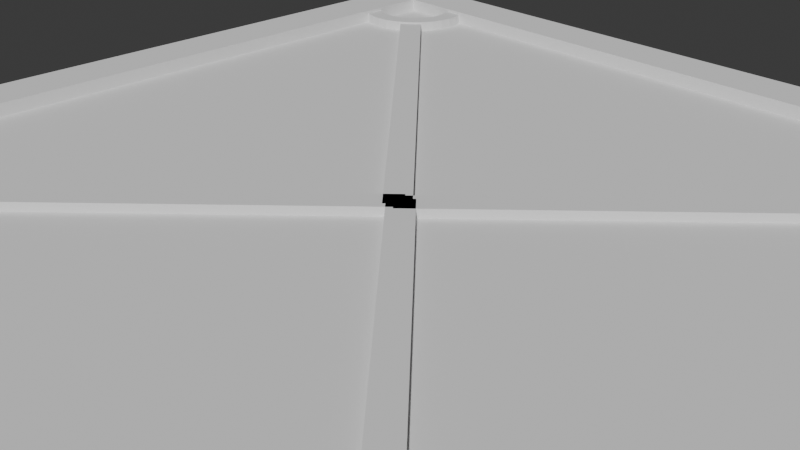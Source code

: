 # Source: platform.blend  (saved by Blender 4.1.24; exported with 4.5.12 LTS)
import bpy
from mathutils import Matrix  # noqa: F401  (used for matrix-valued properties, if any)

bpy.ops.wm.read_factory_settings(use_empty=True)
scene = bpy.context.scene
scene.name = 'Scene'

# ---- collections
col_collection = bpy.data.collections.new('Collection'); scene.collection.children.link(col_collection)

# ---- world
world_world = bpy.data.worlds.new('World'); scene.world = world_world
world_world.use_nodes = True; world_world.node_tree.nodes.clear()
_N = world_world.node_tree.nodes; _L = world_world.node_tree.links
n0 = _N.new('ShaderNodeOutputWorld'); n0.name = 'World Output'; n0.location = (300, 300)
n1 = _N.new('ShaderNodeBackground'); n1.name = 'Background'; n1.location = (10, 300)
n1.inputs[0].default_value = (0.05088, 0.05088, 0.05088, 1.0)
_L.new(n1.outputs[0], n0.inputs[0])
n0.is_active_output = True
world_world.color = (0.05088, 0.05088, 0.05088)
world_world.use_sun_shadow = False
world_world.sun_shadow_jitter_overblur = 0.0

# ---- cameras
cam_camera = bpy.data.cameras.new('Camera')
cam_camera.clip_end = 100.0
cam_camera.ortho_scale = 7.314

# ---- meshes
me_cube_001 = bpy.data.meshes.new('Cube.001')
me_cube_001.from_pydata([(-0.8882, -0.8882, -1.0), (-0.8882, -0.8882, 1.0), (-0.8882, 0.8882, -1.0), (-0.8882, 0.8882, 1.0), (0.8882, -0.8882, -1.0), (0.8882, -0.8882, 1.0), (0.8882, 0.8882, -1.0), (0.8882, 0.8882, 1.0), (-1.0, 1.0, -1.0), (-1.0, -1.0, -1.0), (-1.0, -1.0, 1.0), (-1.0, 1.0, 1.0), (1.0, 1.0, -1.0), (1.0, 1.0, 1.0), (1.0, -1.0, -1.0), (1.0, -1.0, 1.0), (-0.8882, -0.8882, 0.342), (-0.8882, 0.8882, 0.342), (0.8882, 0.8882, 0.342), (0.8882, -0.8882, 0.342), (-0.8882, 0.8882, -0.2949), (-0.8882, -0.8882, -0.2949), (0.8882, 0.8882, -0.2949), (0.8882, -0.8882, -0.2949)], [], [(9, 10, 11, 8), (8, 11, 13, 12), (12, 13, 15, 14), (14, 15, 10, 9), (4, 0, 21, 23), (1, 5, 19, 16), (2, 0, 9, 8), (1, 3, 11, 10), (6, 2, 8, 12), (3, 7, 13, 11), (4, 6, 12, 14), (7, 5, 15, 13), (0, 4, 14, 9), (5, 1, 10, 15), (18, 17, 16, 19), (5, 7, 18, 19), (7, 3, 17, 18), (3, 1, 16, 17), (20, 22, 23, 21), (6, 4, 23, 22), (2, 6, 22, 20), (0, 2, 20, 21)])
_uv = me_cube_001.uv_layers.new(name='UVMap')
_uv.uv.foreach_set('vector', [0.0001939, 0.5, 0.2501, 0.5, 0.2501, 0.7499, 0.0001939, 0.7499, 0.0001939, 0.7499, 0.2501, 0.7499, 0.2501, 0.9998, 0.0001939, 0.9998, 0.0001939, 0.0001938, 0.2501, 0.0001938, 0.2501, 0.2501, 0.0001939, 0.2501, 0.0001939, 0.2501, 0.2501, 0.2501, 0.2501, 0.5, 0.0001939, 0.5, 0.4306, 0.2423, 0.4306, 0.4643, 0.3425, 0.4643, 0.3425, 0.2423, 0.5659, 0.4891, 0.5659, 0.7111, 0.4837, 0.7111, 0.4837, 0.4891, 0.6389, 0.5235, 0.6389, 0.7096, 0.6272, 0.7213, 0.6272, 0.5118, 0.8441, 0.7428, 0.6222, 0.7428, 0.6082, 0.7288, 0.8581, 0.7288, 0.8251, 0.5235, 0.6389, 0.5235, 0.6272, 0.5118, 0.8368, 0.5118, 0.6222, 0.7428, 0.6222, 0.9647, 0.6082, 0.9787, 0.6082, 0.7288, 0.8251, 0.7096, 0.8251, 0.5235, 0.8368, 0.5118, 0.8368, 0.7213, 0.6222, 0.9647, 0.8441, 0.9647, 0.8581, 0.9787, 0.6082, 0.9787, 0.6389, 0.7096, 0.8251, 0.7096, 0.8368, 0.7213, 0.6272, 0.7213, 0.8441, 0.9647, 0.8441, 0.7428, 0.8581, 0.7288, 0.8581, 0.9787, 0.841, 0.2675, 0.841, 0.4895, 0.619, 0.4895, 0.619, 0.2675, 0.5659, 0.7111, 0.5659, 0.933, 0.4837, 0.933, 0.4837, 0.7111, 0.5659, 0.04515, 0.5659, 0.2671, 0.4837, 0.2671, 0.4837, 0.04515, 0.5659, 0.2671, 0.5659, 0.4891, 0.4837, 0.4891, 0.4837, 0.2671, 0.8457, 0.2453, 0.6237, 0.2453, 0.6237, 0.02329, 0.8457, 0.02329, 0.4306, 0.02036, 0.4306, 0.2423, 0.3425, 0.2423, 0.3425, 0.02036, 0.4306, 0.6863, 0.4306, 0.9083, 0.3425, 0.9083, 0.3425, 0.6863, 0.4306, 0.4643, 0.4306, 0.6863, 0.3425, 0.6863, 0.3425, 0.4643])
me_cube_001.update()
me_cube_002 = bpy.data.meshes.new('Cube.002')
me_cube_002.from_pydata([(2.767e-09, -0.1299, -0.1549), (2.767e-09, -0.1299, 0.4009), (-0.02533, -0.1274, -0.1549), (-0.02533, -0.1274, 0.4009), (-0.04969, -0.12, -0.1549), (-0.04969, -0.12, 0.4009), (-0.07214, -0.108, -0.1549), (-0.07214, -0.108, 0.4009), (-0.09182, -0.09182, -0.1549), (-0.09182, -0.09182, 0.4009), (-0.108, -0.07214, -0.1549), (-0.108, -0.07214, 0.4009), (-0.12, -0.04969, -0.1549), (-0.12, -0.04969, 0.4009), (-0.1274, -0.02533, -0.1549), (-0.1274, -0.02533, 0.4009), (-0.1299, 1.481e-09, -0.1549), (-0.1299, 1.481e-09, 0.4009), (-0.1274, 0.02533, -0.1549), (-0.1274, 0.02533, 0.4009), (-0.12, 0.04969, -0.1549), (-0.12, 0.04969, 0.4009), (-0.108, 0.07214, -0.1549), (-0.108, 0.07214, 0.4009), (-0.09182, 0.09182, -0.1549), (-0.09182, 0.09182, 0.4009), (-0.07214, 0.108, -0.1549), (-0.07214, 0.108, 0.4009), (-0.04969, 0.12, -0.1549), (-0.04969, 0.12, 0.4009), (-0.02533, 0.1274, -0.1549), (-0.02533, 0.1274, 0.4009), (2.767e-09, 0.1299, -0.1549), (2.767e-09, 0.1299, 0.4009), (0.02533, 0.1274, -0.1549), (0.02533, 0.1274, 0.4009), (0.04969, 0.12, -0.1549), (0.04969, 0.12, 0.4009), (0.07214, 0.108, -0.1549), (0.07214, 0.108, 0.4009), (0.09182, 0.09182, -0.1549), (0.09182, 0.09182, 0.4009), (0.108, 0.07214, -0.1549), (0.108, 0.07214, 0.4009), (0.12, 0.04969, -0.1549), (0.12, 0.04969, 0.4009), (0.1274, 0.02533, -0.1549), (0.1274, 0.02533, 0.4009), (0.1299, 1.481e-09, -0.1549), (0.1299, 1.481e-09, 0.4009), (0.1274, -0.02533, -0.1549), (0.1274, -0.02533, 0.4009), (0.12, -0.04969, -0.1549), (0.12, -0.04969, 0.4009), (0.108, -0.07214, -0.1549), (0.108, -0.07214, 0.4009), (0.09182, -0.09182, -0.1549), (0.09182, -0.09182, 0.4009), (0.07214, -0.108, -0.1549), (0.07214, -0.108, 0.4009), (0.04969, -0.12, -0.1549), (0.04969, -0.12, 0.4009), (0.02533, -0.1274, -0.1549), (0.02533, -0.1274, 0.4009), (-0.01749, -0.08791, 0.4009), (2.616e-09, -0.08964, 0.4009), (0.01749, -0.08791, 0.4009), (0.0343, -0.08281, 0.4009), (0.0498, -0.07453, 0.4009), (0.06338, -0.06338, 0.4009), (0.07453, -0.0498, 0.4009), (0.08281, -0.0343, 0.4009), (0.08791, -0.01749, 0.4009), (0.08964, 1.481e-09, 0.4009), (0.08791, 0.01749, 0.4009), (0.08281, 0.0343, 0.4009), (0.07453, 0.0498, 0.4009), (0.06338, 0.06338, 0.4009), (0.0498, 0.07453, 0.4009), (0.0343, 0.08281, 0.4009), (0.01749, 0.08791, 0.4009), (2.616e-09, 0.08964, 0.4009), (-0.01749, 0.08791, 0.4009), (-0.0343, 0.08281, 0.4009), (-0.0498, 0.07453, 0.4009), (-0.06338, 0.06338, 0.4009), (-0.07453, 0.0498, 0.4009), (-0.08281, 0.0343, 0.4009), (-0.08791, 0.01749, 0.4009), (-0.08964, 1.481e-09, 0.4009), (-0.08791, -0.01749, 0.4009), (-0.08281, -0.0343, 0.4009), (-0.07453, -0.0498, 0.4009), (-0.06338, -0.06338, 0.4009), (-0.0498, -0.07453, 0.4009), (-0.0343, -0.08281, 0.4009), (2.616e-09, -0.08964, -0.1549), (-0.01749, -0.08791, -0.1549), (-0.0343, -0.08281, -0.1549), (-0.0498, -0.07453, -0.1549), (-0.06338, -0.06338, -0.1549), (-0.07453, -0.0498, -0.1549), (-0.08281, -0.0343, -0.1549), (-0.08791, -0.01749, -0.1549), (-0.08964, 1.481e-09, -0.1549), (-0.08791, 0.01749, -0.1549), (-0.08281, 0.0343, -0.1549), (-0.07453, 0.0498, -0.1549), (-0.06338, 0.06338, -0.1549), (-0.0498, 0.07453, -0.1549), (-0.0343, 0.08281, -0.1549), (-0.01749, 0.08791, -0.1549), (2.616e-09, 0.08964, -0.1549), (0.01749, 0.08791, -0.1549), (0.0343, 0.08281, -0.1549), (0.0498, 0.07453, -0.1549), (0.06338, 0.06338, -0.1549), (0.07453, 0.0498, -0.1549), (0.08281, 0.0343, -0.1549), (0.08791, 0.01749, -0.1549), (0.08964, 1.481e-09, -0.1549), (0.08791, -0.01749, -0.1549), (0.08281, -0.0343, -0.1549), (0.07453, -0.0498, -0.1549), (0.06338, -0.06338, -0.1549), (0.0498, -0.07453, -0.1549), (0.0343, -0.08281, -0.1549), (0.01749, -0.08791, -0.1549), (-0.01749, -0.08791, -0.166), (2.47e-09, -0.08964, -0.166), (-0.0343, -0.08281, -0.166), (0.01749, -0.08791, -0.166), (0.0343, -0.08281, -0.166), (0.0498, -0.07453, -0.166), (0.06338, -0.06338, -0.166), (0.07453, -0.0498, -0.166), (0.08281, -0.0343, -0.166), (0.08791, -0.01749, -0.166), (0.08964, 1.481e-09, -0.166), (0.08791, 0.01749, -0.166), (0.08281, 0.0343, -0.166), (0.07453, 0.0498, -0.166), (0.06338, 0.06338, -0.166), (0.0498, 0.07453, -0.166), (0.0343, 0.08281, -0.166), (0.01749, 0.08791, -0.166), (2.47e-09, 0.08964, -0.166), (-0.01749, 0.08791, -0.166), (-0.0343, 0.08281, -0.166), (-0.0498, 0.07453, -0.166), (-0.06338, 0.06338, -0.166), (-0.07453, 0.0498, -0.166), (-0.08281, 0.0343, -0.166), (-0.08791, 0.01749, -0.166), (-0.08964, 1.481e-09, -0.166), (-0.08791, -0.01749, -0.166), (-0.08281, -0.0343, -0.166), (-0.07453, -0.0498, -0.166), (-0.06338, -0.06338, -0.166), (-0.0498, -0.07453, -0.166), (0.0941, 0.06911, -0.164), (0.0941, 0.06911, 0.3506), (0.05733, 0.1059, -0.164), (0.05733, 0.1059, 0.3506), (0.1309, 0.1059, -0.1138), (0.1309, 0.1059, 0.3506), (0.0941, 0.1427, -0.1138), (0.0941, 0.1427, 0.3506), (0.8242, 0.8728, 0.3506), (0.8242, 0.8728, -0.1138), (0.861, 0.836, -0.1138), (0.861, 0.836, 0.3506)], [], [(0, 1, 3, 2), (2, 3, 5, 4), (4, 5, 7, 6), (6, 7, 9, 8), (8, 9, 11, 10), (10, 11, 13, 12), (12, 13, 15, 14), (14, 15, 17, 16), (16, 17, 19, 18), (18, 19, 21, 20), (20, 21, 23, 22), (22, 23, 25, 24), (24, 25, 27, 26), (26, 27, 29, 28), (28, 29, 31, 30), (30, 31, 33, 32), (32, 33, 35, 34), (34, 35, 37, 36), (36, 37, 39, 38), (38, 39, 41, 40), (40, 41, 43, 42), (42, 43, 45, 44), (44, 45, 47, 46), (46, 47, 49, 48), (48, 49, 51, 50), (50, 51, 53, 52), (52, 53, 55, 54), (54, 55, 57, 56), (56, 57, 59, 58), (58, 59, 61, 60), (60, 61, 63, 62), (62, 63, 1, 0), (3, 1, 65, 64), (1, 63, 66, 65), (63, 61, 67, 66), (61, 59, 68, 67), (59, 57, 69, 68), (57, 55, 70, 69), (55, 53, 71, 70), (53, 51, 72, 71), (51, 49, 73, 72), (49, 47, 74, 73), (47, 45, 75, 74), (45, 43, 76, 75), (43, 41, 77, 76), (41, 39, 78, 77), (39, 37, 79, 78), (37, 35, 80, 79), (35, 33, 81, 80), (33, 31, 82, 81), (31, 29, 83, 82), (29, 27, 84, 83), (27, 25, 85, 84), (25, 23, 86, 85), (23, 21, 87, 86), (21, 19, 88, 87), (19, 17, 89, 88), (17, 15, 90, 89), (15, 13, 91, 90), (13, 11, 92, 91), (11, 9, 93, 92), (9, 7, 94, 93), (7, 5, 95, 94), (5, 3, 64, 95), (0, 2, 97, 96), (2, 4, 98, 97), (4, 6, 99, 98), (6, 8, 100, 99), (8, 10, 101, 100), (10, 12, 102, 101), (12, 14, 103, 102), (14, 16, 104, 103), (16, 18, 105, 104), (18, 20, 106, 105), (20, 22, 107, 106), (22, 24, 108, 107), (24, 26, 109, 108), (26, 28, 110, 109), (28, 30, 111, 110), (30, 32, 112, 111), (32, 34, 113, 112), (34, 36, 114, 113), (36, 38, 115, 114), (38, 40, 116, 115), (40, 42, 117, 116), (42, 44, 118, 117), (44, 46, 119, 118), (46, 48, 120, 119), (48, 50, 121, 120), (50, 52, 122, 121), (52, 54, 123, 122), (54, 56, 124, 123), (56, 58, 125, 124), (58, 60, 126, 125), (60, 62, 127, 126), (62, 0, 96, 127), (96, 97, 98, 99, 100, 101, 102, 103, 104, 105, 106, 107, 108, 109, 110, 111, 112, 113, 114, 115, 116, 117, 118, 119, 120, 121, 122, 123, 124, 125, 126, 127), (81, 82, 147, 146), (128, 129, 131, 132, 133, 134, 135, 136, 137, 138, 139, 140, 141, 142, 143, 144, 145, 146, 147, 148, 149, 150, 151, 152, 153, 154, 155, 156, 157, 158, 159, 130), (68, 69, 134, 133), (82, 83, 148, 147), (69, 70, 135, 134), (83, 84, 149, 148), (70, 71, 136, 135), (84, 85, 150, 149), (71, 72, 137, 136), (85, 86, 151, 150), (72, 73, 138, 137), (86, 87, 152, 151), (73, 74, 139, 138), (87, 88, 153, 152), (74, 75, 140, 139), (88, 89, 154, 153), (75, 76, 141, 140), (89, 90, 155, 154), (76, 77, 142, 141), (64, 65, 129, 128), (90, 91, 156, 155), (77, 78, 143, 142), (95, 64, 128, 130), (91, 92, 157, 156), (78, 79, 144, 143), (65, 66, 131, 129), (92, 93, 158, 157), (79, 80, 145, 144), (66, 67, 132, 131), (93, 94, 159, 158), (80, 81, 146, 145), (67, 68, 133, 132), (94, 95, 130, 159), (160, 161, 163, 162), (162, 163, 167, 166), (167, 165, 171, 168), (164, 165, 161, 160), (162, 166, 164, 160), (167, 163, 161, 165), (169, 168, 171, 170), (166, 167, 168, 169), (165, 164, 170, 171), (164, 166, 169, 170)])
_uv = me_cube_002.uv_layers.new(name='UVMap')
_uv.uv.foreach_set('vector', [0.2682, 0.3094, 0.5293, 0.3061, 0.5295, 0.3181, 0.2683, 0.3213, 0.2683, 0.3213, 0.5295, 0.3181, 0.5296, 0.33, 0.2685, 0.3333, 0.2685, 0.3333, 0.5296, 0.33, 0.5298, 0.342, 0.2686, 0.3453, 0.2686, 0.3453, 0.5298, 0.342, 0.5299, 0.354, 0.2688, 0.3572, 0.2688, 0.3572, 0.5299, 0.354, 0.5301, 0.3659, 0.2689, 0.3692, 0.2689, 0.3692, 0.5301, 0.3659, 0.5302, 0.3779, 0.2691, 0.3812, 0.2691, 0.3812, 0.5302, 0.3779, 0.5304, 0.3898, 0.2692, 0.3931, 0.2692, 0.3931, 0.5304, 0.3898, 0.5305, 0.4018, 0.2694, 0.4051, 0.2694, 0.4051, 0.5305, 0.4018, 0.5307, 0.4138, 0.2695, 0.417, 0.2695, 0.417, 0.5307, 0.4138, 0.5308, 0.4257, 0.2697, 0.429, 0.2649, 0.04623, 0.526, 0.04296, 0.5262, 0.05492, 0.265, 0.05819, 0.265, 0.05819, 0.5262, 0.05492, 0.5263, 0.06688, 0.2652, 0.07015, 0.2652, 0.07015, 0.5263, 0.06688, 0.5265, 0.07884, 0.2653, 0.08211, 0.2653, 0.08211, 0.5265, 0.07884, 0.5266, 0.09081, 0.2655, 0.09407, 0.2655, 0.09407, 0.5266, 0.09081, 0.5268, 0.1028, 0.2656, 0.106, 0.2656, 0.106, 0.5268, 0.1028, 0.5269, 0.1147, 0.2658, 0.118, 0.2658, 0.118, 0.5269, 0.1147, 0.5271, 0.1267, 0.2659, 0.13, 0.2659, 0.13, 0.5271, 0.1267, 0.5272, 0.1387, 0.2661, 0.1419, 0.2661, 0.1419, 0.5272, 0.1387, 0.5274, 0.1506, 0.2662, 0.1539, 0.2662, 0.1539, 0.5274, 0.1506, 0.5275, 0.1626, 0.2664, 0.1658, 0.2664, 0.1658, 0.5275, 0.1626, 0.5277, 0.1745, 0.2665, 0.1778, 0.2665, 0.1778, 0.5277, 0.1745, 0.5278, 0.1865, 0.2667, 0.1898, 0.2667, 0.1898, 0.5278, 0.1865, 0.528, 0.1985, 0.2668, 0.2017, 0.2668, 0.2017, 0.528, 0.1985, 0.5281, 0.2104, 0.267, 0.2137, 0.267, 0.2137, 0.5281, 0.2104, 0.5283, 0.2224, 0.2671, 0.2257, 0.2671, 0.2257, 0.5283, 0.2224, 0.5284, 0.2343, 0.2673, 0.2376, 0.2673, 0.2376, 0.5284, 0.2343, 0.5286, 0.2463, 0.2674, 0.2496, 0.2674, 0.2496, 0.5286, 0.2463, 0.5287, 0.2583, 0.2676, 0.2615, 0.2676, 0.2615, 0.5287, 0.2583, 0.5289, 0.2702, 0.2677, 0.2735, 0.2677, 0.2735, 0.5289, 0.2702, 0.529, 0.2822, 0.2679, 0.2855, 0.2679, 0.2855, 0.529, 0.2822, 0.5292, 0.2942, 0.268, 0.2974, 0.268, 0.2974, 0.5292, 0.2942, 0.5293, 0.3061, 0.2682, 0.3094, 0.2921, 0.8799, 0.2401, 0.8776, 0.2507, 0.7959, 0.2871, 0.7972, 0.2401, 0.8776, 0.1899, 0.8657, 0.215, 0.788, 0.2507, 0.7959, 0.1899, 0.8657, 0.1434, 0.8451, 0.1815, 0.774, 0.215, 0.788, 0.1434, 0.8451, 0.1018, 0.8169, 0.1512, 0.7545, 0.1815, 0.774, 0.1018, 0.8169, 0.06658, 0.7825, 0.1248, 0.7304, 0.1512, 0.7545, 0.06658, 0.7825, 0.03845, 0.7434, 0.1031, 0.7027, 0.1248, 0.7304, 0.03845, 0.7434, 0.01794, 0.7012, 0.08652, 0.6726, 0.1031, 0.7027, 0.01794, 0.7012, 0.00523, 0.6576, 0.07519, 0.6411, 0.08652, 0.6726, 0.00523, 0.6576, 0.0001355, 0.6141, 0.06909, 0.6093, 0.07519, 0.6411, 0.0001355, 0.6141, 0.002183, 0.5721, 0.06796, 0.5781, 0.06909, 0.6093, 0.002183, 0.5721, 0.01063, 0.5331, 0.07139, 0.5486, 0.06796, 0.5781, 0.01063, 0.5331, 0.02417, 0.4982, 0.07848, 0.5216, 0.07139, 0.5486, 0.02417, 0.4982, 0.04242, 0.4677, 0.08913, 0.4973, 0.07848, 0.5216, 0.04242, 0.4677, 0.06384, 0.4424, 0.1023, 0.4764, 0.08913, 0.4973, 0.06384, 0.4424, 0.08675, 0.4227, 0.1168, 0.4592, 0.1023, 0.4764, 0.08675, 0.4227, 0.1109, 0.4083, 0.1326, 0.4454, 0.1168, 0.4592, 0.1109, 0.4083, 0.1347, 0.3991, 0.1485, 0.4353, 0.1326, 0.4454, 0.1347, 0.3991, 0.1571, 0.3946, 0.164, 0.4284, 0.1485, 0.4353, 0.1571, 0.3946, 0.1775, 0.3942, 0.1783, 0.4245, 0.164, 0.4284, 0.1775, 0.3942, 0.1951, 0.3971, 0.1912, 0.423, 0.1783, 0.4245, 0.1951, 0.3971, 0.2096, 0.4025, 0.2021, 0.4236, 0.1912, 0.423, 0.2096, 0.4025, 0.2207, 0.4095, 0.2111, 0.4256, 0.2021, 0.4236, 0.2207, 0.4095, 0.2279, 0.4177, 0.2139, 0.4276, 0.2111, 0.4256, 0.5366, 0.5444, 0.5448, 0.5964, 0.4617, 0.6012, 0.4561, 0.5653, 0.5448, 0.5964, 0.5427, 0.6491, 0.4602, 0.6376, 0.4617, 0.6012, 0.5427, 0.6491, 0.5303, 0.7003, 0.4517, 0.6729, 0.4602, 0.6376, 0.5303, 0.7003, 0.5082, 0.7481, 0.4365, 0.7059, 0.4517, 0.6729, 0.5082, 0.7481, 0.4772, 0.7907, 0.415, 0.7353, 0.4365, 0.7059, 0.4772, 0.7907, 0.4385, 0.8264, 0.3883, 0.76, 0.415, 0.7353, 0.4385, 0.8264, 0.3935, 0.8539, 0.3573, 0.779, 0.3883, 0.76, 0.3935, 0.8539, 0.3441, 0.8721, 0.3231, 0.7915, 0.3573, 0.779, 0.3441, 0.8721, 0.2921, 0.8799, 0.2871, 0.7972, 0.3231, 0.7915, 0.4063, 0.666, 0.3928, 0.693, 0.3524, 0.6676, 0.3617, 0.649, 0.3928, 0.693, 0.3743, 0.7169, 0.3397, 0.6841, 0.3524, 0.6676, 0.3743, 0.7169, 0.3515, 0.7367, 0.3239, 0.6978, 0.3397, 0.6841, 0.3515, 0.7367, 0.3253, 0.7517, 0.3058, 0.7081, 0.3239, 0.6978, 0.3253, 0.7517, 0.2966, 0.7613, 0.286, 0.7147, 0.3058, 0.7081, 0.2966, 0.7613, 0.2667, 0.7651, 0.2653, 0.7174, 0.286, 0.7147, 0.2667, 0.7651, 0.2365, 0.763, 0.2445, 0.7159, 0.2653, 0.7174, 0.2365, 0.763, 0.2074, 0.755, 0.2244, 0.7104, 0.2445, 0.7159, 0.2074, 0.755, 0.1803, 0.7415, 0.2057, 0.7011, 0.2244, 0.7104, 0.1803, 0.7415, 0.1565, 0.723, 0.1893, 0.6883, 0.2057, 0.7011, 0.1565, 0.723, 0.1366, 0.7002, 0.1756, 0.6726, 0.1893, 0.6883, 0.1366, 0.7002, 0.1217, 0.6739, 0.1652, 0.6545, 0.1756, 0.6726, 0.1217, 0.6739, 0.1121, 0.6453, 0.1586, 0.6347, 0.1652, 0.6545, 0.1121, 0.6453, 0.1083, 0.6153, 0.156, 0.614, 0.1586, 0.6347, 0.1083, 0.6153, 0.1104, 0.5852, 0.1575, 0.5932, 0.156, 0.614, 0.1104, 0.5852, 0.1184, 0.556, 0.163, 0.5731, 0.1575, 0.5932, 0.1184, 0.556, 0.1319, 0.529, 0.1723, 0.5544, 0.163, 0.5731, 0.1319, 0.529, 0.1504, 0.5051, 0.1851, 0.5379, 0.1723, 0.5544, 0.1504, 0.5051, 0.1732, 0.4853, 0.2008, 0.5242, 0.1851, 0.5379, 0.1732, 0.4853, 0.1994, 0.4703, 0.2189, 0.5139, 0.2008, 0.5242, 0.1994, 0.4703, 0.2281, 0.4607, 0.2387, 0.5073, 0.2189, 0.5139, 0.2281, 0.4607, 0.258, 0.4569, 0.2594, 0.5047, 0.2387, 0.5073, 0.258, 0.4569, 0.2882, 0.4591, 0.2802, 0.5061, 0.2594, 0.5047, 0.2882, 0.4591, 0.3173, 0.467, 0.3003, 0.5116, 0.2802, 0.5061, 0.3173, 0.467, 0.3444, 0.4805, 0.319, 0.5209, 0.3003, 0.5116, 0.3444, 0.4805, 0.3682, 0.499, 0.3354, 0.5337, 0.319, 0.5209, 0.3682, 0.499, 0.3881, 0.5218, 0.3491, 0.5495, 0.3354, 0.5337, 0.3881, 0.5218, 0.403, 0.5481, 0.3595, 0.5676, 0.3491, 0.5495, 0.403, 0.5481, 0.4126, 0.5767, 0.3661, 0.5873, 0.3595, 0.5676, 0.4126, 0.5767, 0.4164, 0.6067, 0.3687, 0.608, 0.3661, 0.5873, 0.4164, 0.6067, 0.4143, 0.6368, 0.3672, 0.6288, 0.3687, 0.608, 0.4143, 0.6368, 0.4063, 0.666, 0.3617, 0.649, 0.3672, 0.6288, 0.3617, 0.649, 0.3524, 0.6676, 0.3397, 0.6841, 0.3239, 0.6978, 0.3058, 0.7081, 0.286, 0.7147, 0.2653, 0.7174, 0.2445, 0.7159, 0.2244, 0.7104, 0.2057, 0.7011, 0.1893, 0.6883, 0.1756, 0.6726, 0.1652, 0.6545, 0.1586, 0.6347, 0.156, 0.614, 0.1575, 0.5932, 0.163, 0.5731, 0.1723, 0.5544, 0.1851, 0.5379, 0.2008, 0.5242, 0.2189, 0.5139, 0.2387, 0.5073, 0.2594, 0.5047, 0.2802, 0.5061, 0.3003, 0.5116, 0.319, 0.5209, 0.3354, 0.5337, 0.3491, 0.5495, 0.3595, 0.5676, 0.3661, 0.5873, 0.3687, 0.608, 0.3672, 0.6288, 0.2112, 0.4254, 0.2111, 0.4254, 0.21, 0.4197, 0.21, 0.4198, 0.2102, 0.4204, 0.2102, 0.4204, 0.2102, 0.4204, 0.2101, 0.4204, 0.2101, 0.4204, 0.2101, 0.4204, 0.21, 0.4204, 0.21, 0.4204, 0.21, 0.4203, 0.21, 0.4203, 0.21, 0.4203, 0.2099, 0.4202, 0.2099, 0.4202, 0.2099, 0.4201, 0.2099, 0.42, 0.2099, 0.42, 0.21, 0.4199, 0.21, 0.4198, 0.21, 0.4197, 0.2101, 0.4198, 0.2101, 0.4199, 0.2102, 0.4199, 0.2102, 0.42, 0.2103, 0.42, 0.2103, 0.4201, 0.2103, 0.4201, 0.2103, 0.4202, 0.2103, 0.4202, 0.2103, 0.4203, 0.2103, 0.4203, 0.2103, 0.4204, 0.2103, 0.4204, 0.2118, 0.4261, 0.2117, 0.426, 0.2101, 0.4204, 0.2101, 0.4204, 0.2111, 0.4254, 0.2111, 0.4255, 0.2101, 0.4198, 0.21, 0.4197, 0.2117, 0.426, 0.2116, 0.4259, 0.21, 0.4204, 0.2101, 0.4204, 0.2111, 0.4255, 0.2111, 0.4255, 0.2101, 0.4199, 0.2101, 0.4198, 0.2116, 0.4259, 0.2115, 0.4258, 0.21, 0.4204, 0.21, 0.4204, 0.2111, 0.4255, 0.2111, 0.4255, 0.2102, 0.4199, 0.2101, 0.4199, 0.2115, 0.4258, 0.2115, 0.4258, 0.21, 0.4203, 0.21, 0.4204, 0.2111, 0.4255, 0.2111, 0.4256, 0.2102, 0.42, 0.2102, 0.4199, 0.2115, 0.4258, 0.2114, 0.4257, 0.21, 0.4203, 0.21, 0.4203, 0.2111, 0.4256, 0.2139, 0.4276, 0.2103, 0.42, 0.2102, 0.42, 0.2114, 0.4257, 0.2114, 0.4256, 0.21, 0.4203, 0.21, 0.4203, 0.2139, 0.4276, 0.2136, 0.4275, 0.2103, 0.4201, 0.2103, 0.42, 0.2114, 0.4256, 0.2113, 0.4256, 0.2099, 0.4202, 0.21, 0.4203, 0.2136, 0.4275, 0.2134, 0.4274, 0.2103, 0.4201, 0.2103, 0.4201, 0.2113, 0.4256, 0.2113, 0.4255, 0.2099, 0.4202, 0.2099, 0.4202, 0.2134, 0.4274, 0.2132, 0.4272, 0.2103, 0.4202, 0.2103, 0.4201, 0.2113, 0.4255, 0.2112, 0.4255, 0.2099, 0.4201, 0.2099, 0.4202, 0.2122, 0.4265, 0.2121, 0.4264, 0.2102, 0.4204, 0.2102, 0.4204, 0.2132, 0.4272, 0.213, 0.4271, 0.2103, 0.4202, 0.2103, 0.4202, 0.2112, 0.4255, 0.2112, 0.4255, 0.2099, 0.42, 0.2099, 0.4201, 0.2123, 0.4266, 0.2122, 0.4265, 0.2102, 0.4204, 0.2103, 0.4204, 0.213, 0.4271, 0.2128, 0.427, 0.2103, 0.4203, 0.2103, 0.4202, 0.2112, 0.4255, 0.2112, 0.4254, 0.2099, 0.42, 0.2099, 0.42, 0.2121, 0.4264, 0.212, 0.4263, 0.2102, 0.4204, 0.2102, 0.4204, 0.2128, 0.427, 0.2126, 0.4269, 0.2103, 0.4203, 0.2103, 0.4203, 0.2112, 0.4254, 0.2112, 0.4254, 0.21, 0.4199, 0.2099, 0.42, 0.212, 0.4263, 0.2119, 0.4262, 0.2101, 0.4204, 0.2102, 0.4204, 0.2126, 0.4269, 0.2125, 0.4267, 0.2103, 0.4204, 0.2103, 0.4203, 0.2112, 0.4254, 0.2112, 0.4254, 0.21, 0.4198, 0.21, 0.4199, 0.2119, 0.4262, 0.2118, 0.4261, 0.2101, 0.4204, 0.2101, 0.4204, 0.2125, 0.4267, 0.2123, 0.4266, 0.2103, 0.4204, 0.2103, 0.4204, 0.711, 0.6294, 0.7416, 0.8765, 0.7001, 0.8824, 0.7108, 0.6292, 0.7108, 0.6292, 0.7001, 0.8824, 0.6664, 0.9438, 0.6664, 0.5825, 0.5451, 0.455, 0.5451, 0.4321, 0.9999, 0.4321, 0.9999, 0.455, 0.7501, 0.5914, 0.7794, 0.9562, 0.7416, 0.8765, 0.711, 0.6294, 0.7108, 0.6292, 0.6664, 0.5825, 0.7501, 0.5914, 0.711, 0.6294, 0.6664, 0.9438, 0.7001, 0.8824, 0.7416, 0.8765, 0.7794, 0.9562, 0.9696, 0.5564, 0.9696, 0.9679, 0.9235, 0.9679, 0.9235, 0.5564, 0.5451, 0.2047, 0.5451, 0.0001355, 0.9999, 0.0001355, 0.9999, 0.2047, 0.5451, 0.4321, 0.5451, 0.2276, 0.9999, 0.2276, 0.9999, 0.4321, 0.5451, 0.2276, 0.5451, 0.2047, 0.9999, 0.2047, 0.9999, 0.2276])
me_cube_002.update()
me_cube_006 = bpy.data.meshes.new('Cube.006')
me_cube_006.from_pydata([(-1.0, -0.0161, -0.0161), (-1.0, -1.0, 1.0), (-1.0, 1.0, -1.0), (-1.0, 1.0, 1.0), (1.0, -0.0161, -0.0161), (1.0, -1.0, 1.0), (1.0, 1.0, -1.0), (1.0, 1.0, 1.0), (1.0, 10.01, 1.0), (1.0, 10.01, -1.0), (-1.0, 10.01, -1.0), (-1.0, 10.01, 1.0), (-1.0, 12.48, 1.0), (1.0, 12.48, 1.0), (1.0, 12.48, -1.0), (-1.0, 12.48, -1.0), (-1.0, 27.81, 1.0), (1.0, 27.81, 1.0), (1.0, 27.81, -1.0), (-1.0, 27.81, -1.0), (-11.0, 10.01, 1.0), (-11.0, 10.01, -1.0), (-11.0, 12.48, 1.0), (-11.0, 12.48, -1.0)], [], [(0, 1, 3, 2), (7, 6, 9, 8), (6, 7, 5, 4), (4, 5, 1, 0), (2, 6, 4, 0), (7, 3, 1, 5), (3, 7, 8, 11), (10, 11, 20, 21), (6, 2, 10, 9), (2, 3, 11, 10), (13, 14, 18, 17), (11, 8, 13, 12), (8, 9, 14, 13), (9, 10, 15, 14), (19, 16, 17, 18), (14, 15, 19, 18), (15, 12, 16, 19), (12, 13, 17, 16), (21, 20, 22, 23), (11, 12, 22, 20), (12, 15, 23, 22), (15, 10, 21, 23)])
_uv = me_cube_006.uv_layers.new(name='UVMap')
_uv.uv.foreach_set('vector', [0.4482, 0.7175, 0.4878, 0.7586, 0.3486, 0.8906, 0.3722, 0.5831, 0.1493, 0.0001263, 0.2239, 0.0001263, 0.2239, 0.336, 0.1493, 0.336, 0.6437, 0.562, 0.6437, 0.8832, 0.5079, 0.767, 0.5547, 0.7196, 0.7396, 0.6881, 0.9171, 0.6881, 0.9171, 0.939, 0.7396, 0.939, 0.3722, 0.5831, 0.6437, 0.562, 0.5547, 0.7196, 0.4482, 0.7175, 0.6437, 0.8832, 0.3486, 0.8906, 0.4878, 0.7586, 0.5079, 0.767, 0.07471, 0.0001263, 0.1493, 0.0001263, 0.1493, 0.336, 0.07471, 0.336, 0.3907, 0.0001263, 0.4653, 0.0001263, 0.4653, 0.373, 0.3907, 0.373, 0.2239, 0.0001263, 0.2985, 0.0001264, 0.2985, 0.336, 0.2239, 0.336, 0.0001264, 0.0001263, 0.07471, 0.0001263, 0.07471, 0.336, 0.0001263, 0.336, 0.1493, 0.4281, 0.2239, 0.4281, 0.2239, 0.9999, 0.1493, 0.9999, 0.07471, 0.336, 0.1493, 0.336, 0.1493, 0.4281, 0.07471, 0.4281, 0.1493, 0.336, 0.2239, 0.336, 0.2239, 0.4281, 0.1493, 0.4281, 0.2239, 0.336, 0.2985, 0.336, 0.2985, 0.4281, 0.2239, 0.4281, 0.6918, 0.2665, 0.6918, 0.01651, 0.9417, 0.01651, 0.9417, 0.2665, 0.2239, 0.4281, 0.2985, 0.4281, 0.2985, 0.9999, 0.2239, 0.9999, 0.0001263, 0.4281, 0.07471, 0.4281, 0.07471, 0.9999, 0.0001263, 0.9999, 0.07471, 0.4281, 0.1493, 0.4281, 0.1493, 0.9999, 0.07471, 0.9999, 0.8929, 0.5327, 0.7267, 0.5327, 0.7267, 0.3276, 0.8929, 0.3276, 0.4653, 0.0001263, 0.5574, 0.0001263, 0.5574, 0.373, 0.4653, 0.373, 0.5574, 0.0001263, 0.632, 0.0001263, 0.632, 0.373, 0.5574, 0.373, 0.2987, 0.0001264, 0.3907, 0.0001263, 0.3907, 0.373, 0.2987, 0.373])
me_cube_006.update()
me_cube_007 = bpy.data.meshes.new('Cube.007')
me_cube_007.from_pydata([(-1.0, -0.0161, -0.0161), (-1.0, -1.0, 1.0), (-1.0, 1.0, -1.0), (-1.0, 1.0, 1.0), (1.0, -0.0161, -0.0161), (1.0, -1.0, 1.0), (1.0, 1.0, -1.0), (1.0, 1.0, 1.0), (1.0, 10.01, 1.0), (1.0, 10.01, -1.0), (-1.0, 10.01, -1.0), (-1.0, 10.01, 1.0), (-1.0, 12.48, 1.0), (1.0, 12.48, 1.0), (1.0, 12.48, -1.0), (-1.0, 12.48, -1.0), (-1.0, 27.81, 1.0), (1.0, 27.81, 1.0), (1.0, 27.81, -1.0), (-1.0, 27.81, -1.0)], [], [(0, 1, 3, 2), (7, 6, 9, 8), (6, 7, 5, 4), (4, 5, 1, 0), (2, 6, 4, 0), (7, 3, 1, 5), (3, 7, 8, 11), (10, 11, 12, 15), (6, 2, 10, 9), (2, 3, 11, 10), (13, 14, 18, 17), (11, 8, 13, 12), (8, 9, 14, 13), (9, 10, 15, 14), (19, 16, 17, 18), (14, 15, 19, 18), (15, 12, 16, 19), (12, 13, 17, 16)])
_uv = me_cube_007.uv_layers.new(name='UVMap')
_uv.uv.foreach_set('vector', [0.5463, 0.977, 0.5202, 0.9434, 0.5459, 0.915, 0.6128, 0.9584, 0.498, 0.9145, 0.4364, 0.9364, 0.4319, 0.6365, 0.4984, 0.6362, 0.4002, 0.9597, 0.4508, 0.9417, 0.4646, 0.965, 0.441, 0.9771, 0.4861, 0.9576, 0.5148, 0.9429, 0.5202, 0.9434, 0.5463, 0.977, 0.9598, 0.9255, 0.7279, 0.9255, 0.7279, 0.7616, 0.9598, 0.7616, 0.498, 0.9145, 0.5459, 0.915, 0.5202, 0.9434, 0.5148, 0.9429, 0.5459, 0.915, 0.498, 0.9145, 0.4984, 0.6362, 0.5647, 0.6367, 0.6324, 0.6383, 0.5647, 0.6367, 0.5657, 0.554, 0.6333, 0.5545, 0.4364, 0.9364, 0.3697, 0.9375, 0.365, 0.6371, 0.4319, 0.6365, 0.6128, 0.9584, 0.5459, 0.915, 0.5647, 0.6367, 0.6324, 0.6383, 0.4985, 0.5538, 0.4315, 0.554, 0.4316, 0.03836, 0.4989, 0.03835, 0.5647, 0.6367, 0.4984, 0.6362, 0.4985, 0.5538, 0.5657, 0.554, 0.4984, 0.6362, 0.4319, 0.6365, 0.4315, 0.554, 0.4985, 0.5538, 0.4319, 0.6365, 0.365, 0.6371, 0.3644, 0.5542, 0.4315, 0.554, 0.7989, 0.2368, 0.7989, 0.167, 0.8688, 0.167, 0.8688, 0.2368, 0.4315, 0.554, 0.3644, 0.5542, 0.3643, 0.03837, 0.4316, 0.03836, 0.6333, 0.5545, 0.5657, 0.554, 0.5662, 0.03835, 0.6335, 0.03836, 0.5657, 0.554, 0.4985, 0.5538, 0.4989, 0.03835, 0.5662, 0.03835])
me_cube_007.update()

# ---- objects
ob_camera = bpy.data.objects.new('Camera', cam_camera)
ob_cube = bpy.data.objects.new('Cube', me_cube_001)
ob_cube_001 = bpy.data.objects.new('Cube.001', me_cube_002)
ob_cube_005 = bpy.data.objects.new('Cube.005', me_cube_006)
ob_cube_003 = bpy.data.objects.new('Cube.003', me_cube_006)
ob_cube_004 = bpy.data.objects.new('Cube.004', me_cube_007)

# ---- transforms, parenting, visibility, modifiers, constraints
ob_camera.location = (7.359, -6.926, 4.958)
ob_camera.rotation_euler = (1.109, 0.0, 0.8149)
ob_camera.lock_rotations_4d = False
ob_camera.empty_display_type = 'ARROWS'
ob_camera.color = (0.0, 0.0, 0.0, 0.0)
ob_camera.display_type = 'WIRE'
ob_camera.lineart.crease_threshold = 0.0
ob_cube.location = (0.0, 0.0, 0.0)
ob_cube.scale = (5.917, 5.917, 0.2626)
ob_cube_001.location = (-4.957, -5.003, 0.0178)
ob_cube_001.scale = (5.917, 5.917, 0.5112)
_m = ob_cube_001.modifiers.new('Mirror', 'MIRROR')
_m.use_axis = (True, True, False)
_m.mirror_object = ob_cube
ob_cube_005.location = (-3.643, -0.0855, -0.05704)
ob_cube_005.rotation_euler = (0.7854, -0.0, 0.0)
ob_cube_005.scale = (-0.3108, -0.3108, -0.3108)
ob_cube_003.location = (0.02641, -0.0855, -0.05704)
ob_cube_003.rotation_euler = (0.7854, -0.0, 0.0)
ob_cube_003.scale = (-0.3108, -0.3108, -0.3108)
ob_cube_004.location = (3.734, -0.0855, -0.05704)
ob_cube_004.rotation_euler = (0.7854, -0.0, 0.0)
ob_cube_004.scale = (-0.3108, -0.3108, -0.3108)

# ---- collection membership
col_collection.objects.link(ob_camera)
col_collection.objects.link(ob_cube)
col_collection.objects.link(ob_cube_001)
col_collection.objects.link(ob_cube_005)
col_collection.objects.link(ob_cube_003)
col_collection.objects.link(ob_cube_004)

# ---- scene / render settings (as saved in the file)
scene.camera = ob_camera
scene.frame_start = 1; scene.frame_end = 250; scene.frame_set(0)
scene.render.engine = 'BLENDER_EEVEE_NEXT'
scene.cycles.sampling_pattern = 'TABULATED_SOBOL'
scene.eevee.ray_tracing_options.trace_max_roughness = 0.0
bpy.context.view_layer.update()

# ---- added for rendering (the .blend has no usable light): sun
light_auto_sun = bpy.data.lights.new('AutoSun', 'SUN')
light_auto_sun.energy = 3.0
light_auto_sun.angle = 0.0523599
ob_auto_sun = bpy.data.objects.new('AutoSun', light_auto_sun)
scene.collection.objects.link(ob_auto_sun)
ob_auto_sun.rotation_euler = (0.872665, 0.174533, 0.523599)
bpy.context.view_layer.update()
